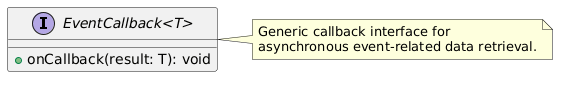

The diagram above was rendered by PlantUML. Its source (embedded in the PNG):
@startuml
interface "EventCallback<T>" {
  + onCallback(result: T): void
}

note right of "EventCallback<T>"
Generic callback interface for
asynchronous event-related data retrieval.
end note
@enduml